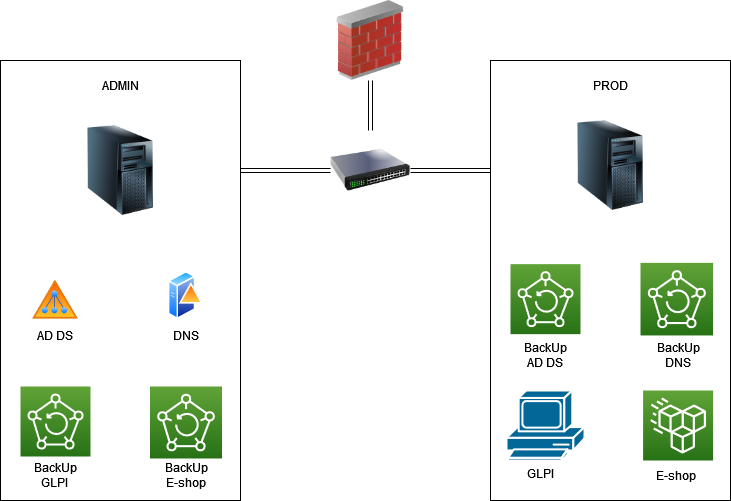

The diagram above was exported from draw.io. Its source (the exported page's mxGraphModel, read from the mxfile embedded in the PNG):
<mxGraphModel dx="1434" dy="746" grid="1" gridSize="10" guides="1" tooltips="1" connect="1" arrows="1" fold="1" page="1" pageScale="1" pageWidth="827" pageHeight="1169" math="0" shadow="0">
  <root>
    <mxCell id="0" />
    <mxCell id="1" parent="0" />
    <mxCell id="I490XRtqk6VeZKCcGFal-18" value="" style="whiteSpace=wrap;html=1;" parent="1" vertex="1">
      <mxGeometry x="30" y="120" width="240" height="440" as="geometry" />
    </mxCell>
    <mxCell id="I490XRtqk6VeZKCcGFal-17" value="" style="whiteSpace=wrap;html=1;" parent="1" vertex="1">
      <mxGeometry x="520" y="120" width="240" height="440" as="geometry" />
    </mxCell>
    <mxCell id="I490XRtqk6VeZKCcGFal-1" value="" style="image;html=1;image=img/lib/clip_art/computers/Server_Tower_128x128.png" parent="1" vertex="1">
      <mxGeometry x="110" y="185" width="80" height="90" as="geometry" />
    </mxCell>
    <mxCell id="I490XRtqk6VeZKCcGFal-2" value="ADMIN" style="text;strokeColor=none;align=center;fillColor=none;html=1;verticalAlign=middle;whiteSpace=wrap;rounded=0;" parent="1" vertex="1">
      <mxGeometry x="120" y="130" width="60" height="30" as="geometry" />
    </mxCell>
    <mxCell id="I490XRtqk6VeZKCcGFal-22" style="edgeStyle=orthogonalEdgeStyle;shape=link;rounded=0;orthogonalLoop=1;jettySize=auto;html=1;exitX=0.5;exitY=0;exitDx=0;exitDy=0;entryX=0.5;entryY=1;entryDx=0;entryDy=0;" parent="1" source="I490XRtqk6VeZKCcGFal-3" target="I490XRtqk6VeZKCcGFal-4" edge="1">
      <mxGeometry relative="1" as="geometry" />
    </mxCell>
    <mxCell id="I490XRtqk6VeZKCcGFal-23" style="edgeStyle=orthogonalEdgeStyle;shape=link;rounded=0;orthogonalLoop=1;jettySize=auto;html=1;exitX=0;exitY=0.5;exitDx=0;exitDy=0;entryX=1;entryY=0.25;entryDx=0;entryDy=0;" parent="1" source="I490XRtqk6VeZKCcGFal-3" target="I490XRtqk6VeZKCcGFal-18" edge="1">
      <mxGeometry relative="1" as="geometry" />
    </mxCell>
    <mxCell id="I490XRtqk6VeZKCcGFal-24" style="edgeStyle=orthogonalEdgeStyle;shape=link;rounded=0;orthogonalLoop=1;jettySize=auto;html=1;exitX=1;exitY=0.5;exitDx=0;exitDy=0;entryX=0;entryY=0.25;entryDx=0;entryDy=0;" parent="1" source="I490XRtqk6VeZKCcGFal-3" target="I490XRtqk6VeZKCcGFal-17" edge="1">
      <mxGeometry relative="1" as="geometry" />
    </mxCell>
    <mxCell id="I490XRtqk6VeZKCcGFal-3" value="" style="image;html=1;image=img/lib/clip_art/networking/Switch_128x128.png" parent="1" vertex="1">
      <mxGeometry x="360" y="190" width="80" height="80" as="geometry" />
    </mxCell>
    <mxCell id="I490XRtqk6VeZKCcGFal-4" value="" style="image;html=1;image=img/lib/clip_art/networking/Firewall_02_128x128.png" parent="1" vertex="1">
      <mxGeometry x="360" y="60" width="80" height="80" as="geometry" />
    </mxCell>
    <mxCell id="I490XRtqk6VeZKCcGFal-5" value="" style="image;html=1;image=img/lib/clip_art/computers/Server_Tower_128x128.png" parent="1" vertex="1">
      <mxGeometry x="600" y="180" width="80" height="90" as="geometry" />
    </mxCell>
    <mxCell id="I490XRtqk6VeZKCcGFal-6" value="PROD" style="text;strokeColor=none;align=center;fillColor=none;html=1;verticalAlign=middle;whiteSpace=wrap;rounded=0;" parent="1" vertex="1">
      <mxGeometry x="610" y="130" width="60" height="30" as="geometry" />
    </mxCell>
    <mxCell id="I490XRtqk6VeZKCcGFal-9" value="" style="image;aspect=fixed;perimeter=ellipsePerimeter;html=1;align=center;shadow=0;dashed=0;spacingTop=3;image=img/lib/active_directory/domain_controller.svg;" parent="1" vertex="1">
      <mxGeometry x="198" y="329.9" width="35" height="50" as="geometry" />
    </mxCell>
    <mxCell id="I490XRtqk6VeZKCcGFal-10" value="" style="shape=mxgraph.cisco.computers_and_peripherals.pc;html=1;pointerEvents=1;dashed=0;fillColor=#036897;strokeColor=#ffffff;strokeWidth=2;verticalLabelPosition=bottom;verticalAlign=top;align=center;outlineConnect=0;" parent="1" vertex="1">
      <mxGeometry x="536" y="450" width="78" height="70" as="geometry" />
    </mxCell>
    <mxCell id="I490XRtqk6VeZKCcGFal-11" value="" style="sketch=0;points=[[0,0,0],[0.25,0,0],[0.5,0,0],[0.75,0,0],[1,0,0],[0,1,0],[0.25,1,0],[0.5,1,0],[0.75,1,0],[1,1,0],[0,0.25,0],[0,0.5,0],[0,0.75,0],[1,0.25,0],[1,0.5,0],[1,0.75,0]];outlineConnect=0;fontColor=#232F3E;gradientColor=#60A337;gradientDirection=north;fillColor=#277116;strokeColor=#ffffff;dashed=0;verticalLabelPosition=bottom;verticalAlign=top;align=center;html=1;fontSize=12;fontStyle=0;aspect=fixed;shape=mxgraph.aws4.resourceIcon;resIcon=mxgraph.aws4.backup;" parent="1" vertex="1">
      <mxGeometry x="179.5" y="446" width="72" height="72" as="geometry" />
    </mxCell>
    <mxCell id="I490XRtqk6VeZKCcGFal-12" value="" style="sketch=0;points=[[0,0,0],[0.25,0,0],[0.5,0,0],[0.75,0,0],[1,0,0],[0,1,0],[0.25,1,0],[0.5,1,0],[0.75,1,0],[1,1,0],[0,0.25,0],[0,0.5,0],[0,0.75,0],[1,0.25,0],[1,0.5,0],[1,0.75,0]];outlineConnect=0;fontColor=#232F3E;gradientColor=#60A337;gradientDirection=north;fillColor=#277116;strokeColor=#ffffff;dashed=0;verticalLabelPosition=bottom;verticalAlign=top;align=center;html=1;fontSize=12;fontStyle=0;aspect=fixed;shape=mxgraph.aws4.resourceIcon;resIcon=mxgraph.aws4.backup;" parent="1" vertex="1">
      <mxGeometry x="540" y="323.65" width="70" height="70" as="geometry" />
    </mxCell>
    <mxCell id="I490XRtqk6VeZKCcGFal-13" value="" style="sketch=0;points=[[0,0,0],[0.25,0,0],[0.5,0,0],[0.75,0,0],[1,0,0],[0,1,0],[0.25,1,0],[0.5,1,0],[0.75,1,0],[1,1,0],[0,0.25,0],[0,0.5,0],[0,0.75,0],[1,0.25,0],[1,0.5,0],[1,0.75,0]];outlineConnect=0;fontColor=#232F3E;gradientColor=#60A337;gradientDirection=north;fillColor=#277116;strokeColor=#ffffff;dashed=0;verticalLabelPosition=bottom;verticalAlign=top;align=center;html=1;fontSize=12;fontStyle=0;aspect=fixed;shape=mxgraph.aws4.resourceIcon;resIcon=mxgraph.aws4.backup;" parent="1" vertex="1">
      <mxGeometry x="670" y="322.34999999999997" width="72.6" height="72.6" as="geometry" />
    </mxCell>
    <mxCell id="I490XRtqk6VeZKCcGFal-14" value="" style="sketch=0;points=[[0,0,0],[0.25,0,0],[0.5,0,0],[0.75,0,0],[1,0,0],[0,1,0],[0.25,1,0],[0.5,1,0],[0.75,1,0],[1,1,0],[0,0.25,0],[0,0.5,0],[0,0.75,0],[1,0.25,0],[1,0.5,0],[1,0.75,0]];outlineConnect=0;fontColor=#232F3E;gradientColor=#60A337;gradientDirection=north;fillColor=#277116;strokeColor=#ffffff;dashed=0;verticalLabelPosition=bottom;verticalAlign=top;align=center;html=1;fontSize=12;fontStyle=0;aspect=fixed;shape=mxgraph.aws4.resourceIcon;resIcon=mxgraph.aws4.backup;" parent="1" vertex="1">
      <mxGeometry x="50.00000000000002" y="446" width="70" height="70" as="geometry" />
    </mxCell>
    <mxCell id="I490XRtqk6VeZKCcGFal-15" value="" style="sketch=0;points=[[0,0,0],[0.25,0,0],[0.5,0,0],[0.75,0,0],[1,0,0],[0,1,0],[0.25,1,0],[0.5,1,0],[0.75,1,0],[1,1,0],[0,0.25,0],[0,0.5,0],[0,0.75,0],[1,0.25,0],[1,0.5,0],[1,0.75,0]];outlineConnect=0;fontColor=#232F3E;gradientColor=#60A337;gradientDirection=north;fillColor=#277116;strokeColor=#ffffff;dashed=0;verticalLabelPosition=bottom;verticalAlign=top;align=center;html=1;fontSize=12;fontStyle=0;aspect=fixed;shape=mxgraph.aws4.resourceIcon;resIcon=mxgraph.aws4.efs_standard;" parent="1" vertex="1">
      <mxGeometry x="672.6" y="450" width="70" height="70" as="geometry" />
    </mxCell>
    <mxCell id="I490XRtqk6VeZKCcGFal-16" value="" style="image;aspect=fixed;perimeter=ellipsePerimeter;html=1;align=center;shadow=0;dashed=0;spacingTop=3;image=img/lib/active_directory/active_directory.svg;" parent="1" vertex="1">
      <mxGeometry x="59.99999999999999" y="337.4" width="50" height="42.5" as="geometry" />
    </mxCell>
    <mxCell id="I490XRtqk6VeZKCcGFal-25" value="AD DS" style="text;strokeColor=none;align=center;fillColor=none;html=1;verticalAlign=middle;whiteSpace=wrap;rounded=0;" parent="1" vertex="1">
      <mxGeometry x="55" y="379.9" width="60" height="30" as="geometry" />
    </mxCell>
    <mxCell id="I490XRtqk6VeZKCcGFal-26" value="DNS" style="text;strokeColor=none;align=center;fillColor=none;html=1;verticalAlign=middle;whiteSpace=wrap;rounded=0;" parent="1" vertex="1">
      <mxGeometry x="185.5" y="379.9" width="60" height="30" as="geometry" />
    </mxCell>
    <mxCell id="I490XRtqk6VeZKCcGFal-27" value="&lt;div&gt;BackUp&lt;/div&gt;&lt;div&gt;GLPI&lt;br&gt;&lt;/div&gt;" style="text;strokeColor=none;align=center;fillColor=none;html=1;verticalAlign=middle;whiteSpace=wrap;rounded=0;" parent="1" vertex="1">
      <mxGeometry x="55" y="520" width="60" height="30" as="geometry" />
    </mxCell>
    <mxCell id="I490XRtqk6VeZKCcGFal-28" value="&lt;div&gt;BackUp&lt;/div&gt;&lt;div&gt;E-shop&lt;br&gt;&lt;/div&gt;" style="text;strokeColor=none;align=center;fillColor=none;html=1;verticalAlign=middle;whiteSpace=wrap;rounded=0;" parent="1" vertex="1">
      <mxGeometry x="185.5" y="520" width="60" height="30" as="geometry" />
    </mxCell>
    <mxCell id="I490XRtqk6VeZKCcGFal-29" value="&lt;div&gt;BackUp&lt;/div&gt;&lt;div&gt;AD DS&lt;br&gt;&lt;/div&gt;" style="text;strokeColor=none;align=center;fillColor=none;html=1;verticalAlign=middle;whiteSpace=wrap;rounded=0;" parent="1" vertex="1">
      <mxGeometry x="545" y="400" width="60" height="30" as="geometry" />
    </mxCell>
    <mxCell id="I490XRtqk6VeZKCcGFal-31" value="&lt;div&gt;BackUp&lt;/div&gt;&lt;div&gt;DNS&lt;br&gt;&lt;/div&gt;" style="text;strokeColor=none;align=center;fillColor=none;html=1;verticalAlign=middle;whiteSpace=wrap;rounded=0;" parent="1" vertex="1">
      <mxGeometry x="677.6" y="400" width="60" height="30" as="geometry" />
    </mxCell>
    <mxCell id="I490XRtqk6VeZKCcGFal-33" value="E-shop" style="text;strokeColor=none;align=center;fillColor=none;html=1;verticalAlign=middle;whiteSpace=wrap;rounded=0;" parent="1" vertex="1">
      <mxGeometry x="676.3000000000001" y="520" width="60" height="30" as="geometry" />
    </mxCell>
    <mxCell id="I490XRtqk6VeZKCcGFal-35" value="GLPI" style="text;strokeColor=none;align=center;fillColor=none;html=1;verticalAlign=middle;whiteSpace=wrap;rounded=0;" parent="1" vertex="1">
      <mxGeometry x="540" y="518" width="60" height="30" as="geometry" />
    </mxCell>
  </root>
</mxGraphModel>